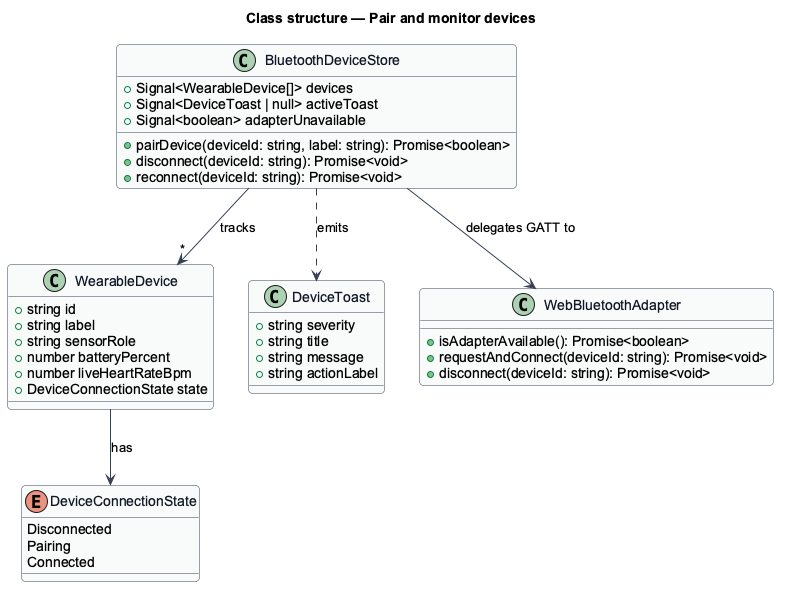

The diagram above was rendered by PlantUML. Its source (embedded in the PNG):
@startuml
skinparam backgroundColor #FFFFFF
skinparam shadowing false
skinparam roundcorner 8
skinparam defaultFontName Arial
skinparam ArrowColor #344054
skinparam class {
  BorderColor #344054
  FontColor #101828
  BackgroundColor #F9FAFB
}
title Class structure — Pair and monitor devices

enum DeviceConnectionState {
  Disconnected
  Pairing
  Connected
}

class WearableDevice {
  +string id
  +string label
  +string sensorRole
  +number batteryPercent
  +number liveHeartRateBpm
  +DeviceConnectionState state
}

class DeviceToast {
  +string severity
  +string title
  +string message
  +string actionLabel
}

class WebBluetoothAdapter {
  +isAdapterAvailable(): Promise<boolean>
  +requestAndConnect(deviceId: string): Promise<void>
  +disconnect(deviceId: string): Promise<void>
}

class BluetoothDeviceStore {
  +Signal<WearableDevice[]> devices
  +Signal<DeviceToast | null> activeToast
  +Signal<boolean> adapterUnavailable
  +pairDevice(deviceId: string, label: string): Promise<boolean>
  +disconnect(deviceId: string): Promise<void>
  +reconnect(deviceId: string): Promise<void>
}

BluetoothDeviceStore --> WebBluetoothAdapter : delegates GATT to
BluetoothDeviceStore --> "*" WearableDevice : tracks
BluetoothDeviceStore ..> DeviceToast : emits
WearableDevice --> DeviceConnectionState : has
@enduml